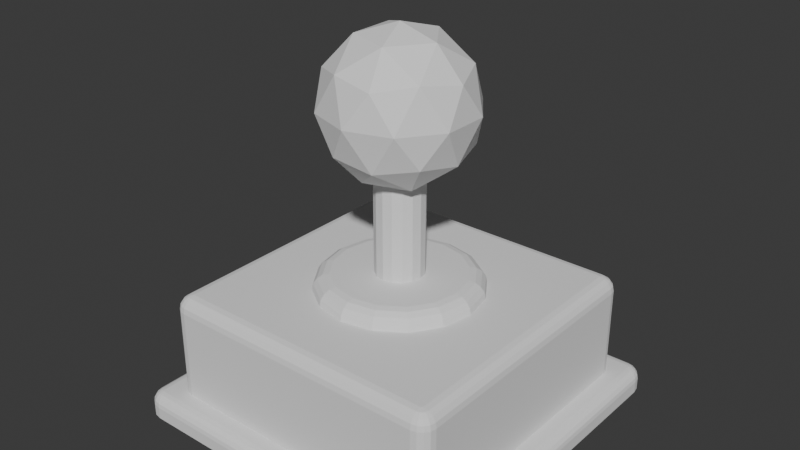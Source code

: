 # Source: Joystick.blend  (saved by Blender 4.2.66; exported with 4.5.12 LTS)
import bpy
from mathutils import Matrix  # noqa: F401  (used for matrix-valued properties, if any)

bpy.ops.wm.read_factory_settings(use_empty=True)
scene = bpy.context.scene
scene.name = 'Scene'

# ---- collections
col_collection = bpy.data.collections.new('Collection'); scene.collection.children.link(col_collection)

# ---- world
world_world = bpy.data.worlds.new('World'); scene.world = world_world
world_world.use_nodes = True; world_world.node_tree.nodes.clear()
_N = world_world.node_tree.nodes; _L = world_world.node_tree.links
n0 = _N.new('ShaderNodeOutputWorld'); n0.name = 'World Output'; n0.location = (300, 300)
n1 = _N.new('ShaderNodeBackground'); n1.name = 'Background'; n1.location = (10, 300)
n1.inputs[0].default_value = (0.05088, 0.05088, 0.05088, 1.0)
_L.new(n1.outputs[0], n0.inputs[0])
n0.is_active_output = True
world_world.color = (0.05088, 0.05088, 0.05088)
world_world.sun_shadow_jitter_overblur = 0.0

# ---- meshes
me_plane = bpy.data.meshes.new('Plane')
me_plane.from_pydata([(-0.8935, -1.0, 0.0), (-1.0, -0.8935, 0.0), (-0.9343, -0.9919, 0.0), (-0.9688, -0.9688, 0.0), (-0.9919, -0.9343, 0.0), (1.0, -0.8935, 0.0), (0.8935, -1.0, 0.0), (0.9919, -0.9343, 0.0), (0.9688, -0.9688, 0.0), (0.9343, -0.9919, 0.0), (-1.0, 0.8935, 0.0), (-0.8935, 1.0, 0.0), (-0.9919, 0.9343, 0.0), (-0.9688, 0.9688, 0.0), (-0.9343, 0.9919, 0.0), (0.8935, 1.0, 0.0), (1.0, 0.8935, 0.0), (0.9343, 0.9919, 0.0), (0.9688, 0.9688, 0.0), (0.9919, 0.9343, 0.0), (-0.9247, 0.9247, 0.1299), (-0.9247, -0.9247, 0.1299), (0.9247, -0.9247, 0.1299), (0.9247, 0.9247, 0.1299), (-0.9214, 0.9326, 0.1299), (-0.8935, 1.0, 0.06965), (-0.9107, 0.9584, 0.1253), (-0.9017, 0.9803, 0.1122), (-0.8956, 0.9949, 0.0927), (-1.0, 0.8935, 0.06965), (-0.9326, 0.9214, 0.1299), (-0.9949, 0.8956, 0.0927), (-0.9803, 0.9017, 0.1122), (-0.9584, 0.9107, 0.1253), (-0.9343, 0.9919, 0.06965), (-0.9257, 0.9314, 0.1299), (-0.9336, 0.9873, 0.0927), (-0.9317, 0.9742, 0.1122), (-0.929, 0.9546, 0.1253), (-0.9688, 0.9688, 0.06965), (-0.929, 0.929, 0.1299), (-0.9658, 0.9658, 0.0927), (-0.9571, 0.9571, 0.1122), (-0.9442, 0.9442, 0.1253), (-0.9919, 0.9343, 0.06965), (-0.9314, 0.9257, 0.1299), (-0.9873, 0.9336, 0.0927), (-0.9742, 0.9317, 0.1122), (-0.9546, 0.929, 0.1253), (-0.9326, -0.9214, 0.1299), (-1.0, -0.8935, 0.06965), (-0.9584, -0.9107, 0.1253), (-0.9803, -0.9017, 0.1122), (-0.9949, -0.8956, 0.0927), (-0.8935, -1.0, 0.06965), (-0.9214, -0.9326, 0.1299), (-0.8956, -0.9949, 0.0927), (-0.9017, -0.9803, 0.1122), (-0.9107, -0.9584, 0.1253), (-0.9919, -0.9343, 0.06965), (-0.9314, -0.9257, 0.1299), (-0.9873, -0.9336, 0.0927), (-0.9742, -0.9317, 0.1122), (-0.9546, -0.929, 0.1253), (-0.9688, -0.9688, 0.06965), (-0.929, -0.929, 0.1299), (-0.9658, -0.9658, 0.0927), (-0.9571, -0.9571, 0.1122), (-0.9442, -0.9442, 0.1253), (-0.9343, -0.9919, 0.06965), (-0.9257, -0.9314, 0.1299), (-0.9336, -0.9873, 0.0927), (-0.9317, -0.9742, 0.1122), (-0.929, -0.9546, 0.1253), (0.9214, -0.9326, 0.1299), (0.8935, -1.0, 0.06965), (0.9107, -0.9584, 0.1253), (0.9017, -0.9803, 0.1122), (0.8956, -0.9949, 0.0927), (1.0, -0.8935, 0.06965), (0.9326, -0.9214, 0.1299), (0.9949, -0.8956, 0.0927), (0.9803, -0.9017, 0.1122), (0.9584, -0.9107, 0.1253), (0.9343, -0.9919, 0.06965), (0.9257, -0.9314, 0.1299), (0.9336, -0.9873, 0.0927), (0.9317, -0.9742, 0.1122), (0.929, -0.9546, 0.1253), (0.9688, -0.9688, 0.06965), (0.929, -0.929, 0.1299), (0.9658, -0.9658, 0.0927), (0.9571, -0.9571, 0.1122), (0.9442, -0.9442, 0.1253), (0.9919, -0.9343, 0.06965), (0.9314, -0.9257, 0.1299), (0.9873, -0.9336, 0.0927), (0.9742, -0.9317, 0.1122), (0.9546, -0.929, 0.1253), (0.9326, 0.9214, 0.1299), (1.0, 0.8935, 0.06965), (0.9584, 0.9107, 0.1253), (0.9803, 0.9017, 0.1122), (0.9949, 0.8956, 0.0927), (0.8935, 1.0, 0.06965), (0.9214, 0.9326, 0.1299), (0.8956, 0.9949, 0.0927), (0.9017, 0.9803, 0.1122), (0.9107, 0.9584, 0.1253), (0.9919, 0.9343, 0.06965), (0.9314, 0.9257, 0.1299), (0.9873, 0.9336, 0.0927), (0.9742, 0.9317, 0.1122), (0.9546, 0.929, 0.1253), (0.9688, 0.9688, 0.06965), (0.929, 0.929, 0.1299), (0.9658, 0.9658, 0.0927), (0.9571, 0.9571, 0.1122), (0.9442, 0.9442, 0.1253), (0.9343, 0.9919, 0.06965), (0.9257, 0.9314, 0.1299), (0.9336, 0.9873, 0.0927), (0.9317, 0.9742, 0.1122), (0.929, 0.9546, 0.1253), (-0.7729, -0.8582, 0.1299), (-0.8582, -0.7729, 0.1299), (-0.9185, -0.9185, 0.1299), (-0.8055, -0.8517, 0.1299), (-0.8332, -0.8332, 0.1299), (-0.8517, -0.8055, 0.1299), (0.8582, -0.7729, 0.1299), (0.7729, -0.8582, 0.1299), (0.9185, -0.9185, 0.1299), (0.8517, -0.8055, 0.1299), (0.8332, -0.8332, 0.1299), (0.8055, -0.8517, 0.1299), (-0.8582, 0.7729, 0.1299), (-0.7729, 0.8582, 0.1299), (-0.9185, 0.9185, 0.1299), (-0.8517, 0.8055, 0.1299), (-0.8332, 0.8332, 0.1299), (-0.8055, 0.8517, 0.1299), (0.7729, 0.8582, 0.1299), (0.8582, 0.7729, 0.1299), (0.9185, 0.9185, 0.1299), (0.8055, 0.8517, 0.1299), (0.8332, 0.8332, 0.1299), (0.8517, 0.8055, 0.1299), (-0.7772, -0.7649, 0.7342), (-0.8582, -0.7729, 0.6533), (-0.8082, -0.768, 0.728), (-0.8345, -0.7706, 0.7105), (-0.852, -0.7723, 0.6842), (-0.7649, -0.7772, 0.7342), (-0.7729, -0.8582, 0.6533), (-0.768, -0.8082, 0.728), (-0.7706, -0.8345, 0.7105), (-0.7723, -0.852, 0.6842), (-0.7754, -0.7739, 0.7342), (-0.8517, -0.8055, 0.6533), (-0.8046, -0.786, 0.728), (-0.8294, -0.7963, 0.7105), (-0.8459, -0.8031, 0.6842), (-0.7748, -0.7748, 0.7342), (-0.8332, -0.8332, 0.6533), (-0.7972, -0.7972, 0.728), (-0.8161, -0.8161, 0.7105), (-0.8288, -0.8288, 0.6842), (-0.7739, -0.7754, 0.7342), (-0.8055, -0.8517, 0.6533), (-0.786, -0.8046, 0.728), (-0.7963, -0.8294, 0.7105), (-0.8031, -0.8459, 0.6842), (0.7649, -0.7772, 0.7342), (0.7729, -0.8582, 0.6533), (0.768, -0.8082, 0.728), (0.7706, -0.8345, 0.7105), (0.7723, -0.852, 0.6842), (0.7772, -0.7649, 0.7342), (0.8582, -0.7729, 0.6533), (0.8082, -0.768, 0.728), (0.8345, -0.7706, 0.7105), (0.852, -0.7723, 0.6842), (0.7739, -0.7754, 0.7342), (0.8055, -0.8517, 0.6533), (0.786, -0.8046, 0.728), (0.7963, -0.8294, 0.7105), (0.8031, -0.8459, 0.6842), (0.7748, -0.7748, 0.7342), (0.8332, -0.8332, 0.6533), (0.7972, -0.7972, 0.728), (0.8161, -0.8161, 0.7105), (0.8288, -0.8288, 0.6842), (0.7754, -0.7739, 0.7342), (0.8517, -0.8055, 0.6533), (0.8046, -0.786, 0.728), (0.8294, -0.7963, 0.7105), (0.8459, -0.8031, 0.6842), (-0.7649, 0.7772, 0.7342), (-0.7729, 0.8582, 0.6533), (-0.768, 0.8082, 0.728), (-0.7706, 0.8345, 0.7105), (-0.7723, 0.852, 0.6842), (-0.7772, 0.7649, 0.7342), (-0.8582, 0.7729, 0.6533), (-0.8082, 0.768, 0.728), (-0.8345, 0.7706, 0.7105), (-0.852, 0.7723, 0.6842), (-0.7739, 0.7754, 0.7342), (-0.8055, 0.8517, 0.6533), (-0.786, 0.8046, 0.728), (-0.7963, 0.8294, 0.7105), (-0.8031, 0.8459, 0.6842), (-0.7748, 0.7748, 0.7342), (-0.8332, 0.8332, 0.6533), (-0.7972, 0.7972, 0.728), (-0.8161, 0.8161, 0.7105), (-0.8288, 0.8288, 0.6842), (-0.7754, 0.7739, 0.7342), (-0.8517, 0.8055, 0.6533), (-0.8046, 0.786, 0.728), (-0.8294, 0.7963, 0.7105), (-0.8459, 0.8031, 0.6842), (0.7772, 0.7649, 0.7342), (0.8582, 0.7729, 0.6533), (0.8082, 0.768, 0.728), (0.8345, 0.7706, 0.7105), (0.852, 0.7723, 0.6842), (0.7649, 0.7772, 0.7342), (0.7729, 0.8582, 0.6533), (0.768, 0.8082, 0.728), (0.7706, 0.8345, 0.7105), (0.7723, 0.852, 0.6842), (0.7754, 0.7739, 0.7342), (0.8517, 0.8055, 0.6533), (0.8046, 0.786, 0.728), (0.8294, 0.7963, 0.7105), (0.8459, 0.8031, 0.6842), (0.7748, 0.7748, 0.7342), (0.8332, 0.8332, 0.6533), (0.7972, 0.7972, 0.728), (0.8161, 0.8161, 0.7105), (0.8288, 0.8288, 0.6842), (0.7739, 0.7754, 0.7342), (0.8055, 0.8517, 0.6533), (0.786, 0.8046, 0.728), (0.7963, 0.8294, 0.7105), (0.8031, 0.8459, 0.6842)], [], [(144, 143, 130, 132, 22, 80, 99, 23), (219, 139, 136, 204), (124, 154, 169, 127), (0, 2, 3, 4, 1, 10, 12, 13, 14, 11, 15, 17, 18, 19, 16, 5, 7, 8, 9, 6), (34, 14, 13, 39), (184, 135, 134, 189), (44, 12, 10, 29), (84, 9, 8, 89), (3, 64, 59, 4), (132, 131, 124, 126, 21, 55, 74, 22), (138, 137, 142, 144, 23, 105, 24, 20), (148, 158, 163, 168, 153, 173, 183, 188, 193, 178, 223, 233, 238, 243, 228, 198, 208, 213, 218, 203), (25, 11, 14, 34), (39, 13, 12, 44), (49, 60, 21), (10, 1, 50, 29), (4, 59, 50, 1), (2, 69, 64, 3), (74, 85, 22), (0, 6, 75, 54), (75, 6, 9, 84), (89, 8, 7, 94), (99, 110, 23), (5, 16, 100, 79), (19, 109, 100, 16), (17, 119, 114, 18), (18, 114, 109, 19), (120, 105, 23), (115, 120, 23), (110, 115, 23), (15, 104, 119, 17), (94, 7, 5, 79), (85, 90, 22), (90, 95, 22), (95, 80, 22), (70, 55, 21), (65, 70, 21), (60, 65, 21), (0, 54, 69, 2), (15, 11, 25, 104), (35, 40, 20), (40, 45, 20), (45, 30, 20), (128, 164, 159, 129), (25, 34, 36, 28), (28, 36, 37, 27), (27, 37, 38, 26), (26, 38, 35, 24), (34, 39, 41, 36), (36, 41, 42, 37), (37, 42, 43, 38), (38, 43, 40, 35), (39, 44, 46, 41), (41, 46, 47, 42), (42, 47, 48, 43), (43, 48, 45, 40), (44, 29, 31, 46), (46, 31, 32, 47), (47, 32, 33, 48), (48, 33, 30, 45), (50, 59, 61, 53), (53, 61, 62, 52), (52, 62, 63, 51), (51, 63, 60, 49), (59, 64, 66, 61), (61, 66, 67, 62), (62, 67, 68, 63), (63, 68, 65, 60), (64, 69, 71, 66), (66, 71, 72, 67), (67, 72, 73, 68), (68, 73, 70, 65), (69, 54, 56, 71), (71, 56, 57, 72), (72, 57, 58, 73), (73, 58, 55, 70), (75, 84, 86, 78), (78, 86, 87, 77), (77, 87, 88, 76), (76, 88, 85, 74), (84, 89, 91, 86), (86, 91, 92, 87), (87, 92, 93, 88), (88, 93, 90, 85), (89, 94, 96, 91), (91, 96, 97, 92), (92, 97, 98, 93), (93, 98, 95, 90), (94, 79, 81, 96), (96, 81, 82, 97), (97, 82, 83, 98), (98, 83, 80, 95), (100, 109, 111, 103), (103, 111, 112, 102), (102, 112, 113, 101), (101, 113, 110, 99), (109, 114, 116, 111), (111, 116, 117, 112), (112, 117, 118, 113), (113, 118, 115, 110), (114, 119, 121, 116), (116, 121, 122, 117), (117, 122, 123, 118), (118, 123, 120, 115), (119, 104, 106, 121), (121, 106, 107, 122), (122, 107, 108, 123), (123, 108, 105, 120), (49, 30, 33, 51), (51, 33, 32, 52), (52, 32, 31, 53), (53, 31, 29, 50), (74, 55, 58, 76), (76, 58, 57, 77), (77, 57, 56, 78), (78, 56, 54, 75), (99, 80, 83, 101), (101, 83, 82, 102), (102, 82, 81, 103), (103, 81, 79, 100), (24, 105, 108, 26), (26, 108, 107, 27), (27, 107, 106, 28), (28, 106, 104, 25), (24, 35, 20), (124, 127, 126), (127, 128, 126), (128, 129, 126), (129, 125, 126), (130, 133, 132), (133, 134, 132), (134, 135, 132), (135, 131, 132), (136, 139, 138), (139, 140, 138), (140, 141, 138), (141, 137, 138), (142, 145, 144), (145, 146, 144), (146, 147, 144), (147, 143, 144), (146, 239, 234, 147), (145, 244, 239, 146), (142, 229, 244, 145), (194, 133, 130, 179), (189, 134, 133, 194), (199, 137, 141, 209), (130, 143, 224, 179), (124, 131, 174, 154), (174, 131, 135, 184), (127, 169, 164, 128), (136, 125, 149, 204), (142, 137, 199, 229), (214, 140, 139, 219), (147, 234, 224, 143), (209, 141, 140, 214), (126, 125, 136, 138, 20, 30, 49, 21), (228, 243, 245, 230), (230, 245, 246, 231), (231, 246, 247, 232), (232, 247, 244, 229), (243, 238, 240, 245), (245, 240, 241, 246), (246, 241, 242, 247), (247, 242, 239, 244), (238, 233, 235, 240), (240, 235, 236, 241), (241, 236, 237, 242), (242, 237, 234, 239), (233, 223, 225, 235), (235, 225, 226, 236), (236, 226, 227, 237), (237, 227, 224, 234), (183, 173, 175, 185), (185, 175, 176, 186), (186, 176, 177, 187), (187, 177, 174, 184), (188, 183, 185, 190), (190, 185, 186, 191), (191, 186, 187, 192), (192, 187, 184, 189), (193, 188, 190, 195), (195, 190, 191, 196), (196, 191, 192, 197), (197, 192, 189, 194), (178, 193, 195, 180), (180, 195, 196, 181), (181, 196, 197, 182), (182, 197, 194, 179), (153, 168, 170, 155), (155, 170, 171, 156), (156, 171, 172, 157), (157, 172, 169, 154), (168, 163, 165, 170), (170, 165, 166, 171), (171, 166, 167, 172), (172, 167, 164, 169), (163, 158, 160, 165), (165, 160, 161, 166), (166, 161, 162, 167), (167, 162, 159, 164), (158, 148, 150, 160), (160, 150, 151, 161), (161, 151, 152, 162), (162, 152, 149, 159), (208, 198, 200, 210), (210, 200, 201, 211), (211, 201, 202, 212), (212, 202, 199, 209), (213, 208, 210, 215), (215, 210, 211, 216), (216, 211, 212, 217), (217, 212, 209, 214), (218, 213, 215, 220), (220, 215, 216, 221), (221, 216, 217, 222), (222, 217, 214, 219), (203, 218, 220, 205), (205, 220, 221, 206), (206, 221, 222, 207), (207, 222, 219, 204), (173, 153, 155, 175), (175, 155, 156, 176), (176, 156, 157, 177), (177, 157, 154, 174), (148, 203, 205, 150), (150, 205, 206, 151), (151, 206, 207, 152), (152, 207, 204, 149), (223, 178, 180, 225), (225, 180, 181, 226), (226, 181, 182, 227), (227, 182, 179, 224), (198, 228, 230, 200), (200, 230, 231, 201), (201, 231, 232, 202), (202, 232, 229, 199), (129, 159, 149, 125)])
_uv = me_plane.uv_layers.new(name='UVMap')
_uv.uv.foreach_set('vector', [0.9592, 0.9592, 0.9291, 0.8865, 0.9291, 0.1135, 0.9592, 0.04076, 0.9624, 0.03765, 0.9663, 0.03928, 0.9663, 0.9607, 0.9624, 0.9624, 0.07185, 0.9028, 0.07091, 0.9028, 0.07091, 0.8865, 0.07091, 0.8865, 0.1135, 0.07091, 0.1135, 0.07091, 0.09723, 0.07185, 0.09723, 0.07091, 0.05324, 0.0, 0.03287, 0.001351, 0.005198, 0.005198, 0.001351, 0.03287, 0.0, 0.05324, 0.0, 0.9468, 0.001351, 0.9671, 0.005198, 0.9948, 0.03287, 0.9986, 0.05324, 1.0, 0.9468, 1.0, 0.9671, 0.9986, 0.9948, 0.9948, 0.9986, 0.9671, 1.0, 0.9468, 1.0, 0.05324, 0.9986, 0.03287, 0.9948, 0.005198, 0.9671, 0.001351, 0.9468, 0.0, 0.03287, 0.9994, 0.03287, 0.9986, 0.005198, 0.9948, 0.002411, 0.9976, 0.9028, 0.07185, 0.9028, 0.07091, 0.9291, 0.07091, 0.9255, 0.07451, 0.0006265, 0.9671, 0.001351, 0.9671, 0.0, 0.9468, 0.0, 0.9468, 0.9671, 0.0006265, 0.9671, 0.001351, 0.9948, 0.005198, 0.9976, 0.002411, 0.005198, 0.005198, 0.002411, 0.002411, 0.0006265, 0.03287, 0.001351, 0.03287, 0.9592, 0.04076, 0.8865, 0.07091, 0.1135, 0.07091, 0.04076, 0.04076, 0.03765, 0.03765, 0.03928, 0.0337, 0.9607, 0.0337, 0.9624, 0.03765, 0.04076, 0.9592, 0.1135, 0.9291, 0.8865, 0.9291, 0.9592, 0.9592, 0.9624, 0.9624, 0.9607, 0.9663, 0.03928, 0.9663, 0.03765, 0.9624, 0.1103, 0.1165, 0.1111, 0.1119, 0.1114, 0.1114, 0.1119, 0.1111, 0.1165, 0.1103, 0.8835, 0.1103, 0.8881, 0.1111, 0.8886, 0.1114, 0.8889, 0.1119, 0.8897, 0.1165, 0.8897, 0.8835, 0.8889, 0.8881, 0.8886, 0.8886, 0.8881, 0.8889, 0.8835, 0.8897, 0.1165, 0.8897, 0.1119, 0.8889, 0.1114, 0.8886, 0.1111, 0.8881, 0.1103, 0.8835, 0.05324, 1.0, 0.05324, 1.0, 0.03287, 0.9986, 0.03287, 0.9994, 0.002411, 0.9976, 0.005198, 0.9948, 0.001351, 0.9671, 0.0006265, 0.9671, 0.0337, 0.03928, 0.03388, 0.03717, 0.03765, 0.03765, 0.0, 0.9468, 0.0, 0.05324, 0.0, 0.05324, 0.0, 0.9468, 0.001351, 0.03287, 0.0006265, 0.03287, 0.0, 0.05324, 0.0, 0.05324, 0.03287, 0.001351, 0.03287, 0.0006265, 0.002411, 0.002411, 0.005198, 0.005198, 0.9607, 0.0337, 0.9628, 0.03388, 0.9624, 0.03765, 0.05324, 0.0, 0.9468, 0.0, 0.9468, 0.0, 0.05324, 0.0, 0.9468, 0.0, 0.9468, 0.0, 0.9671, 0.001351, 0.9671, 0.0006265, 0.9976, 0.002411, 0.9948, 0.005198, 0.9986, 0.03287, 0.9994, 0.03287, 0.9663, 0.9607, 0.9661, 0.9628, 0.9624, 0.9624, 1.0, 0.05324, 1.0, 0.9468, 1.0, 0.9468, 1.0, 0.05324, 0.9986, 0.9671, 0.9994, 0.9671, 1.0, 0.9468, 1.0, 0.9468, 0.9671, 0.9986, 0.9671, 0.9994, 0.9976, 0.9976, 0.9948, 0.9948, 0.9948, 0.9948, 0.9976, 0.9976, 0.9994, 0.9671, 0.9986, 0.9671, 0.9661, 0.9657, 0.9663, 0.9663, 0.9624, 0.9624, 0.966, 0.9645, 0.9661, 0.9657, 0.9624, 0.9624, 0.9661, 0.9628, 0.966, 0.9645, 0.9624, 0.9624, 0.9468, 1.0, 0.9468, 1.0, 0.9671, 0.9994, 0.9671, 0.9986, 0.9994, 0.03287, 0.9986, 0.03287, 1.0, 0.05324, 1.0, 0.05324, 0.9628, 0.03388, 0.9645, 0.03401, 0.9624, 0.03765, 0.9645, 0.03401, 0.9657, 0.03388, 0.9624, 0.03765, 0.9657, 0.03388, 0.9663, 0.0337, 0.9624, 0.03765, 0.03388, 0.03429, 0.0337, 0.0337, 0.03765, 0.03765, 0.03401, 0.03552, 0.03388, 0.03429, 0.03765, 0.03765, 0.03388, 0.03717, 0.03401, 0.03552, 0.03765, 0.03765, 0.05324, 0.0, 0.05324, 0.0, 0.03287, 0.0006265, 0.03287, 0.001351, 0.9468, 1.0, 0.05324, 1.0, 0.05324, 1.0, 0.9468, 1.0, 0.03717, 0.9661, 0.03552, 0.966, 0.03765, 0.9624, 0.03552, 0.966, 0.03429, 0.9661, 0.03765, 0.9624, 0.03429, 0.9661, 0.0337, 0.9663, 0.03765, 0.9624, 0.07091, 0.07091, 0.07451, 0.07451, 0.07185, 0.09723, 0.07091, 0.09723, 0.05324, 1.0, 0.03287, 0.9994, 0.03274, 0.9996, 0.05195, 1.0, 0.05195, 1.0, 0.03274, 0.9996, 0.03287, 1.0, 0.05033, 1.0, 0.05033, 1.0, 0.03287, 1.0, 0.03552, 0.9791, 0.04463, 0.9792, 0.04463, 0.9792, 0.03552, 0.9791, 0.03717, 0.9661, 0.03928, 0.9663, 0.03287, 0.9994, 0.002411, 0.9976, 0.002116, 0.9985, 0.03136, 0.9996, 0.03136, 0.9996, 0.002116, 0.9985, 0.002547, 1.0, 0.02674, 1.0, 0.02965, 1.0, 0.01693, 1.0, 0.02789, 0.979, 0.03552, 0.9791, 0.03552, 0.9791, 0.02789, 0.979, 0.03552, 0.966, 0.03717, 0.9661, 0.002411, 0.9976, 0.0006265, 0.9671, 0.0004461, 0.9686, 0.001463, 0.9979, 0.001463, 0.9979, 0.0004461, 0.9686, 0.0, 0.9733, 0.0, 0.9975, 0.0147, 1.0, 0.006204, 1.0, 0.02272, 0.9791, 0.02789, 0.979, 0.02789, 0.979, 0.02272, 0.9791, 0.03429, 0.9661, 0.03552, 0.966, 0.0006265, 0.9671, 0.0, 0.9468, 3.172e-05, 0.9483, 0.0003894, 0.9673, 0.0003894, 0.9673, 3.172e-05, 0.9483, 0.0, 0.9526, 0.0, 0.9671, 0.004053, 1.0, 0.001158, 1.0, 0.0208, 0.9792, 0.02272, 0.9791, 0.02272, 0.9791, 0.0208, 0.9792, 0.0337, 0.9663, 0.03429, 0.9661, 0.0, 0.05324, 0.0006265, 0.03287, 0.0003894, 0.03274, 1.586e-05, 0.05195, 1.586e-05, 0.05195, 0.0003894, 0.03274, 0.0, 0.03287, 0.0, 0.05033, 0.0, 0.05033, 0.0, 0.03287, 0.02092, 0.03552, 0.0208, 0.04463, 0.0208, 0.04463, 0.02092, 0.03552, 0.03388, 0.03717, 0.0337, 0.03928, 0.0006265, 0.03287, 0.002411, 0.002411, 0.001463, 0.002116, 0.0004461, 0.03136, 0.0004461, 0.03136, 0.001463, 0.002116, 0.0, 0.002547, 0.0, 0.02674, 0.0, 0.02965, 0.0, 0.01693, 0.02099, 0.02789, 0.02092, 0.03552, 0.02092, 0.03552, 0.02099, 0.02789, 0.03401, 0.03552, 0.03388, 0.03717, 0.002411, 0.002411, 0.03287, 0.0006265, 0.03136, 0.0004461, 0.002116, 0.001463, 0.002116, 0.001463, 0.03136, 0.0004461, 0.02674, 0.0, 0.002547, 0.0, 0.0, 0.0147, 0.0, 0.006204, 0.02092, 0.02272, 0.02099, 0.02789, 0.02099, 0.02789, 0.02092, 0.02272, 0.03388, 0.03429, 0.03401, 0.03552, 0.03287, 0.0006265, 0.05324, 0.0, 0.05173, 3.172e-05, 0.03274, 0.0003894, 0.03274, 0.0003894, 0.05173, 3.172e-05, 0.04742, 0.0, 0.03287, 0.0, 0.0, 0.004053, 0.0, 0.001158, 0.0208, 0.0208, 0.02092, 0.02272, 0.02092, 0.02272, 0.0208, 0.0208, 0.0337, 0.0337, 0.03388, 0.03429, 0.9468, 0.0, 0.9671, 0.0006265, 0.9673, 0.0003894, 0.948, 1.586e-05, 0.948, 1.586e-05, 0.9673, 0.0003894, 0.9671, 0.0, 0.9497, 0.0, 0.9497, 0.0, 0.9671, 0.0, 0.9645, 0.02092, 0.9554, 0.0208, 0.9554, 0.0208, 0.9645, 0.02092, 0.9628, 0.03388, 0.9607, 0.0337, 0.9671, 0.0006265, 0.9976, 0.002411, 0.9979, 0.001463, 0.9686, 0.0004461, 0.9686, 0.0004461, 0.9979, 0.001463, 0.9975, 0.0, 0.9733, 0.0, 0.9704, 0.0, 0.9831, 0.0, 0.9721, 0.02099, 0.9645, 0.02092, 0.9645, 0.02092, 0.9721, 0.02099, 0.9645, 0.03401, 0.9628, 0.03388, 0.9976, 0.002411, 0.9994, 0.03287, 0.9996, 0.03136, 0.9985, 0.002116, 0.9985, 0.002116, 0.9996, 0.03136, 1.0, 0.02674, 1.0, 0.002547, 0.9853, 0.0, 0.9938, 0.0, 0.9773, 0.02092, 0.9721, 0.02099, 0.9721, 0.02099, 0.9773, 0.02092, 0.9657, 0.03388, 0.9645, 0.03401, 0.9994, 0.03287, 1.0, 0.05324, 1.0, 0.05173, 0.9996, 0.03274, 0.9996, 0.03274, 1.0, 0.05173, 1.0, 0.04742, 1.0, 0.03287, 0.9959, 0.0, 0.9988, 0.0, 0.9792, 0.0208, 0.9773, 0.02092, 0.9773, 0.02092, 0.9792, 0.0208, 0.9663, 0.0337, 0.9657, 0.03388, 1.0, 0.9468, 0.9994, 0.9671, 0.9996, 0.9673, 1.0, 0.948, 1.0, 0.948, 0.9996, 0.9673, 1.0, 0.9671, 1.0, 0.9497, 1.0, 0.9497, 1.0, 0.9671, 0.9791, 0.9645, 0.9792, 0.9554, 0.9792, 0.9554, 0.9791, 0.9645, 0.9661, 0.9628, 0.9663, 0.9607, 0.9994, 0.9671, 0.9976, 0.9976, 0.9985, 0.9979, 0.9996, 0.9686, 0.9996, 0.9686, 0.9985, 0.9979, 1.0, 0.9975, 1.0, 0.9733, 1.0, 0.9704, 1.0, 0.9831, 0.979, 0.9721, 0.9791, 0.9645, 0.9791, 0.9645, 0.979, 0.9721, 0.966, 0.9645, 0.9661, 0.9628, 0.9976, 0.9976, 0.9671, 0.9994, 0.9686, 0.9996, 0.9979, 0.9985, 0.9979, 0.9985, 0.9686, 0.9996, 0.9733, 1.0, 0.9975, 1.0, 1.0, 0.9853, 1.0, 0.9938, 0.9791, 0.9773, 0.979, 0.9721, 0.979, 0.9721, 0.9791, 0.9773, 0.9661, 0.9657, 0.966, 0.9645, 0.9671, 0.9994, 0.9468, 1.0, 0.9483, 1.0, 0.9673, 0.9996, 0.9673, 0.9996, 0.9483, 1.0, 0.9526, 1.0, 0.9671, 1.0, 1.0, 0.9959, 1.0, 0.9988, 0.9792, 0.9792, 0.9791, 0.9773, 0.9791, 0.9773, 0.9792, 0.9792, 0.9663, 0.9663, 0.9661, 0.9657, 0.0337, 0.03928, 0.0337, 0.9607, 0.0208, 0.9554, 0.0208, 0.04463, 0.0208, 0.04463, 0.0208, 0.9554, 0.0, 0.9468, 0.0, 0.05033, 0.0, 0.05033, 0.0, 0.9468, 0.0, 0.9478, 1.586e-05, 0.05195, 1.586e-05, 0.05195, 0.0, 0.9478, 0.0, 0.9468, 0.0, 0.05324, 0.9607, 0.0337, 0.03928, 0.0337, 0.04463, 0.0208, 0.9554, 0.0208, 0.9554, 0.0208, 0.04463, 0.0208, 0.05324, 0.0, 0.9497, 0.0, 0.9497, 0.0, 0.05324, 0.0, 0.05218, 0.0, 0.948, 1.586e-05, 0.948, 1.586e-05, 0.05218, 0.0, 0.05324, 0.0, 0.9468, 0.0, 0.9663, 0.9607, 0.9663, 0.03928, 0.9792, 0.04463, 0.9792, 0.9554, 0.9792, 0.9554, 0.9792, 0.04463, 1.0, 0.05324, 1.0, 0.9497, 1.0, 0.9497, 1.0, 0.05324, 1.0, 0.05218, 1.0, 0.948, 1.0, 0.948, 1.0, 0.05218, 1.0, 0.05324, 1.0, 0.9468, 0.03928, 0.9663, 0.9607, 0.9663, 0.9554, 0.9792, 0.04463, 0.9792, 0.04463, 0.9792, 0.9554, 0.9792, 0.9468, 1.0, 0.05033, 1.0, 0.05033, 1.0, 0.9468, 1.0, 0.9478, 1.0, 0.05195, 1.0, 0.05195, 1.0, 0.9478, 1.0, 0.9468, 1.0, 0.05324, 1.0, 0.03928, 0.9663, 0.03717, 0.9661, 0.03765, 0.9624, 0.1135, 0.07091, 0.09723, 0.07091, 0.04076, 0.04076, 0.09723, 0.07091, 0.0834, 0.07091, 0.04076, 0.04076, 0.0834, 0.07091, 0.07416, 0.07091, 0.04076, 0.04076, 0.07416, 0.07091, 0.07091, 0.07091, 0.04076, 0.04076, 0.9291, 0.1135, 0.9291, 0.09723, 0.9592, 0.04076, 0.9291, 0.09723, 0.9291, 0.0834, 0.9592, 0.04076, 0.9291, 0.0834, 0.9291, 0.07416, 0.9592, 0.04076, 0.9291, 0.07416, 0.9291, 0.07091, 0.9592, 0.04076, 0.07091, 0.8865, 0.07091, 0.9028, 0.04076, 0.9592, 0.07091, 0.9028, 0.07091, 0.9166, 0.04076, 0.9592, 0.07091, 0.9166, 0.07091, 0.9258, 0.04076, 0.9592, 0.07091, 0.9258, 0.07091, 0.9291, 0.04076, 0.9592, 0.8865, 0.9291, 0.9028, 0.9291, 0.9592, 0.9592, 0.9028, 0.9291, 0.9166, 0.9291, 0.9592, 0.9592, 0.9166, 0.9291, 0.9258, 0.9291, 0.9592, 0.9592, 0.9258, 0.9291, 0.9291, 0.9291, 0.9592, 0.9592, 0.9291, 0.9291, 0.9255, 0.9255, 0.9282, 0.9028, 0.9291, 0.9028, 0.9028, 0.9291, 0.9028, 0.9282, 0.9255, 0.9255, 0.9291, 0.9291, 0.8865, 0.9291, 0.8865, 0.9291, 0.9028, 0.9282, 0.9028, 0.9291, 0.9282, 0.09723, 0.9291, 0.09723, 0.9291, 0.1135, 0.9291, 0.1135, 0.9255, 0.07451, 0.9291, 0.07091, 0.9291, 0.09723, 0.9282, 0.09723, 0.1135, 0.9291, 0.1135, 0.9291, 0.09723, 0.9291, 0.09723, 0.9282, 0.9291, 0.1135, 0.9291, 0.8865, 0.9291, 0.8865, 0.9291, 0.1135, 0.1135, 0.07091, 0.8865, 0.07091, 0.8865, 0.07091, 0.1135, 0.07091, 0.8865, 0.07091, 0.8865, 0.07091, 0.9028, 0.07091, 0.9028, 0.07185, 0.09723, 0.07091, 0.09723, 0.07185, 0.07451, 0.07451, 0.07091, 0.07091, 0.07091, 0.8865, 0.07091, 0.1135, 0.07091, 0.1135, 0.07091, 0.8865, 0.8865, 0.9291, 0.1135, 0.9291, 0.1135, 0.9291, 0.8865, 0.9291, 0.07451, 0.9255, 0.07091, 0.9291, 0.07091, 0.9028, 0.07185, 0.9028, 0.9291, 0.9028, 0.9282, 0.9028, 0.9291, 0.8865, 0.9291, 0.8865, 0.09723, 0.9282, 0.09723, 0.9291, 0.07091, 0.9291, 0.07451, 0.9255, 0.04076, 0.04076, 0.07091, 0.1135, 0.07091, 0.8865, 0.04076, 0.9592, 0.03765, 0.9624, 0.0337, 0.9607, 0.0337, 0.03928, 0.03765, 0.03765, 0.8835, 0.8897, 0.8881, 0.8889, 0.8947, 0.9042, 0.8851, 0.9054, 0.8851, 0.9054, 0.8947, 0.9042, 0.9032, 0.9279, 0.8864, 0.9291, 0.8864, 0.9291, 0.9032, 0.9279, 0.9029, 0.9281, 0.8864, 0.9291, 0.8864, 0.9291, 0.9029, 0.9281, 0.9028, 0.9282, 0.8865, 0.9291, 0.8881, 0.8889, 0.8886, 0.8886, 0.9006, 0.9006, 0.8947, 0.9042, 0.8947, 0.9042, 0.9006, 0.9006, 0.9236, 0.9236, 0.9032, 0.9279, 0.9032, 0.9279, 0.9236, 0.9236, 0.9249, 0.9249, 0.9029, 0.9281, 0.9029, 0.9281, 0.9249, 0.9249, 0.9255, 0.9255, 0.9028, 0.9282, 0.8886, 0.8886, 0.8889, 0.8881, 0.9042, 0.8947, 0.9006, 0.9006, 0.9006, 0.9006, 0.9042, 0.8947, 0.9279, 0.9032, 0.9236, 0.9236, 0.9236, 0.9236, 0.9279, 0.9032, 0.9281, 0.9029, 0.9249, 0.9249, 0.9249, 0.9249, 0.9281, 0.9029, 0.9282, 0.9028, 0.9255, 0.9255, 0.8889, 0.8881, 0.8897, 0.8835, 0.9054, 0.8851, 0.9042, 0.8947, 0.9042, 0.8947, 0.9054, 0.8851, 0.9291, 0.8864, 0.9279, 0.9032, 0.9279, 0.9032, 0.9291, 0.8864, 0.9291, 0.8864, 0.9281, 0.9029, 0.9281, 0.9029, 0.9291, 0.8864, 0.9291, 0.8865, 0.9282, 0.9028, 0.8881, 0.1111, 0.8835, 0.1103, 0.8851, 0.09462, 0.8947, 0.09582, 0.8947, 0.09582, 0.8851, 0.09462, 0.8864, 0.07095, 0.9032, 0.07213, 0.9032, 0.07213, 0.8864, 0.07095, 0.8864, 0.07092, 0.9029, 0.07194, 0.9029, 0.07194, 0.8864, 0.07092, 0.8865, 0.07091, 0.9028, 0.07185, 0.8886, 0.1114, 0.8881, 0.1111, 0.8947, 0.09582, 0.9006, 0.09939, 0.9006, 0.09939, 0.8947, 0.09582, 0.9032, 0.07213, 0.9236, 0.07642, 0.9236, 0.07642, 0.9032, 0.07213, 0.9029, 0.07194, 0.9249, 0.07509, 0.9249, 0.07509, 0.9029, 0.07194, 0.9028, 0.07185, 0.9255, 0.07451, 0.8889, 0.1119, 0.8886, 0.1114, 0.9006, 0.09939, 0.9042, 0.1053, 0.9042, 0.1053, 0.9006, 0.09939, 0.9236, 0.07642, 0.9279, 0.09682, 0.9279, 0.09682, 0.9236, 0.07642, 0.9249, 0.07509, 0.9281, 0.09712, 0.9281, 0.09712, 0.9249, 0.07509, 0.9255, 0.07451, 0.9282, 0.09723, 0.8897, 0.1165, 0.8889, 0.1119, 0.9042, 0.1053, 0.9054, 0.1149, 0.9054, 0.1149, 0.9042, 0.1053, 0.9279, 0.09682, 0.9291, 0.1136, 0.9291, 0.1136, 0.9279, 0.09682, 0.9281, 0.09712, 0.9291, 0.1136, 0.9291, 0.1136, 0.9281, 0.09712, 0.9282, 0.09723, 0.9291, 0.1135, 0.1165, 0.1103, 0.1119, 0.1111, 0.1053, 0.09582, 0.1149, 0.09462, 0.1149, 0.09462, 0.1053, 0.09582, 0.09682, 0.07213, 0.1136, 0.07095, 0.1136, 0.07095, 0.09682, 0.07213, 0.09712, 0.07194, 0.1136, 0.07092, 0.1136, 0.07092, 0.09712, 0.07194, 0.09723, 0.07185, 0.1135, 0.07091, 0.1119, 0.1111, 0.1114, 0.1114, 0.09939, 0.09939, 0.1053, 0.09582, 0.1053, 0.09582, 0.09939, 0.09939, 0.07642, 0.07642, 0.09682, 0.07213, 0.09682, 0.07213, 0.07642, 0.07642, 0.07509, 0.07509, 0.09712, 0.07194, 0.09712, 0.07194, 0.07509, 0.07509, 0.07451, 0.07451, 0.09723, 0.07185, 0.1114, 0.1114, 0.1111, 0.1119, 0.09582, 0.1053, 0.09939, 0.09939, 0.09939, 0.09939, 0.09582, 0.1053, 0.07213, 0.09682, 0.07642, 0.07642, 0.07642, 0.07642, 0.07213, 0.09682, 0.07194, 0.09712, 0.07509, 0.07509, 0.07509, 0.07509, 0.07194, 0.09712, 0.07185, 0.09723, 0.07451, 0.07451, 0.1111, 0.1119, 0.1103, 0.1165, 0.09462, 0.1149, 0.09582, 0.1053, 0.09582, 0.1053, 0.09462, 0.1149, 0.07095, 0.1136, 0.07213, 0.09682, 0.07213, 0.09682, 0.07095, 0.1136, 0.07092, 0.1136, 0.07194, 0.09712, 0.07194, 0.09712, 0.07092, 0.1136, 0.07091, 0.1135, 0.07185, 0.09723, 0.1119, 0.8889, 0.1165, 0.8897, 0.1149, 0.9054, 0.1053, 0.9042, 0.1053, 0.9042, 0.1149, 0.9054, 0.1136, 0.9291, 0.09682, 0.9279, 0.09682, 0.9279, 0.1136, 0.9291, 0.1136, 0.9291, 0.09712, 0.9281, 0.09712, 0.9281, 0.1136, 0.9291, 0.1135, 0.9291, 0.09723, 0.9282, 0.1114, 0.8886, 0.1119, 0.8889, 0.1053, 0.9042, 0.09939, 0.9006, 0.09939, 0.9006, 0.1053, 0.9042, 0.09682, 0.9279, 0.07642, 0.9236, 0.07642, 0.9236, 0.09682, 0.9279, 0.09712, 0.9281, 0.07509, 0.9249, 0.07509, 0.9249, 0.09712, 0.9281, 0.09723, 0.9282, 0.07451, 0.9255, 0.1111, 0.8881, 0.1114, 0.8886, 0.09939, 0.9006, 0.09582, 0.8947, 0.09582, 0.8947, 0.09939, 0.9006, 0.07642, 0.9236, 0.07213, 0.9032, 0.07213, 0.9032, 0.07642, 0.9236, 0.07509, 0.9249, 0.07194, 0.9029, 0.07194, 0.9029, 0.07509, 0.9249, 0.07451, 0.9255, 0.07185, 0.9028, 0.1103, 0.8835, 0.1111, 0.8881, 0.09582, 0.8947, 0.09462, 0.8851, 0.09462, 0.8851, 0.09582, 0.8947, 0.07213, 0.9032, 0.07095, 0.8864, 0.07095, 0.8864, 0.07213, 0.9032, 0.07194, 0.9029, 0.07092, 0.8864, 0.07092, 0.8864, 0.07194, 0.9029, 0.07185, 0.9028, 0.07091, 0.8865, 0.8835, 0.1103, 0.1165, 0.1103, 0.1149, 0.09462, 0.8851, 0.09462, 0.8851, 0.09462, 0.1149, 0.09462, 0.1136, 0.07095, 0.8864, 0.07095, 0.8864, 0.07095, 0.1136, 0.07095, 0.1136, 0.07092, 0.8864, 0.07092, 0.8864, 0.07092, 0.1136, 0.07092, 0.1135, 0.07091, 0.8865, 0.07091, 0.1103, 0.1165, 0.1103, 0.8835, 0.09462, 0.8851, 0.09462, 0.1149, 0.09462, 0.1149, 0.09462, 0.8851, 0.07095, 0.8864, 0.07095, 0.1136, 0.07095, 0.1136, 0.07095, 0.8864, 0.07092, 0.8864, 0.07092, 0.1136, 0.07092, 0.1136, 0.07092, 0.8864, 0.07091, 0.8865, 0.07091, 0.1135, 0.8897, 0.8835, 0.8897, 0.1165, 0.9054, 0.1149, 0.9054, 0.8851, 0.9054, 0.8851, 0.9054, 0.1149, 0.9291, 0.1136, 0.9291, 0.8864, 0.9291, 0.8864, 0.9291, 0.1136, 0.9291, 0.1136, 0.9291, 0.8864, 0.9291, 0.8864, 0.9291, 0.1136, 0.9291, 0.1135, 0.9291, 0.8865, 0.1165, 0.8897, 0.8835, 0.8897, 0.8851, 0.9054, 0.1149, 0.9054, 0.1149, 0.9054, 0.8851, 0.9054, 0.8864, 0.9291, 0.1136, 0.9291, 0.1136, 0.9291, 0.8864, 0.9291, 0.8864, 0.9291, 0.1136, 0.9291, 0.1136, 0.9291, 0.8864, 0.9291, 0.8865, 0.9291, 0.1135, 0.9291, 0.07091, 0.09723, 0.07185, 0.09723, 0.07091, 0.1135, 0.07091, 0.1135])
me_plane.update()
me_plane_001 = bpy.data.meshes.new('Plane.001')
me_plane_001.from_pydata([(0.0, 2.239, 0.1734), (-0.8566, 2.068, 0.1734), (-1.583, 1.583, 0.1734), (-2.068, 0.8566, 0.1734), (-2.239, 0.0, 0.1734), (-2.068, -0.8566, 0.1734), (-1.583, -1.583, 0.1734), (-0.8566, -2.068, 0.1734), (0.0, -2.239, 0.1734), (0.8566, -2.068, 0.1734), (1.583, -1.583, 0.1734), (2.068, -0.8566, 0.1734), (2.239, 0.0, 0.1734), (2.068, 0.8566, 0.1734), (1.583, 1.583, 0.1734), (0.8566, 2.068, 0.1734), (0.0, 0.659, 0.7704), (-0.2522, 0.6088, 0.7704), (-0.466, 0.466, 0.7704), (-0.6088, 0.2522, 0.7704), (-0.659, 0.0, 0.7704), (-0.6088, -0.2522, 0.7704), (-0.466, -0.466, 0.7704), (-0.2522, -0.6088, 0.7704), (0.0, -0.659, 0.7704), (0.2522, -0.6088, 0.7704), (0.466, -0.466, 0.7704), (0.6088, -0.2522, 0.7704), (0.659, 0.0, 0.7704), (0.6088, 0.2522, 0.7704), (0.466, 0.466, 0.7704), (0.2522, 0.6088, 0.7704), (-0.6819, 1.646, 0.7704), (-0.8566, 2.068, 0.3225), (-0.7487, 1.808, 0.7363), (-0.8054, 1.945, 0.6392), (-0.8433, 2.036, 0.4939), (0.0, 2.239, 0.3225), (0.0, 1.782, 0.7704), (0.0, 2.204, 0.4939), (-9.313e-10, 2.105, 0.6392), (0.0, 1.957, 0.7363), (-1.26, 1.26, 0.7704), (-1.583, 1.583, 0.3225), (-1.384, 1.384, 0.7363), (-1.488, 1.488, 0.6392), (-1.558, 1.558, 0.4939), (-1.646, 0.6819, 0.7704), (-2.068, 0.8566, 0.3225), (-1.808, 0.7487, 0.7363), (-1.945, 0.8054, 0.6392), (-2.036, 0.8433, 0.4939), (-1.782, 0.0, 0.7704), (-2.239, 0.0, 0.3225), (-1.957, 0.0, 0.7363), (-2.105, -9.313e-10, 0.6392), (-2.204, 0.0, 0.4939), (-1.646, -0.6819, 0.7704), (-2.068, -0.8566, 0.3225), (-1.808, -0.7487, 0.7363), (-1.945, -0.8054, 0.6392), (-2.036, -0.8433, 0.4939), (-1.26, -1.26, 0.7704), (-1.583, -1.583, 0.3225), (-1.384, -1.384, 0.7363), (-1.488, -1.488, 0.6392), (-1.558, -1.558, 0.4939), (-0.6819, -1.646, 0.7704), (-0.8566, -2.068, 0.3225), (-0.7487, -1.808, 0.7363), (-0.8054, -1.945, 0.6392), (-0.8433, -2.036, 0.4939), (0.0, -1.782, 0.7704), (0.0, -2.239, 0.3225), (0.0, -1.957, 0.7363), (9.313e-10, -2.105, 0.6392), (0.0, -2.204, 0.4939), (0.6819, -1.646, 0.7704), (0.8566, -2.068, 0.3225), (0.7487, -1.808, 0.7363), (0.8054, -1.945, 0.6392), (0.8433, -2.036, 0.4939), (1.26, -1.26, 0.7704), (1.583, -1.583, 0.3225), (1.384, -1.384, 0.7363), (1.488, -1.488, 0.6392), (1.558, -1.558, 0.4939), (1.646, -0.6819, 0.7704), (2.068, -0.8566, 0.3225), (1.808, -0.7487, 0.7363), (1.945, -0.8054, 0.6392), (2.036, -0.8433, 0.4939), (1.782, 0.0, 0.7704), (2.239, 0.0, 0.3225), (1.957, 0.0, 0.7363), (2.105, 9.313e-10, 0.6392), (2.204, 0.0, 0.4939), (1.646, 0.6819, 0.7704), (2.068, 0.8566, 0.3225), (1.808, 0.7487, 0.7363), (1.945, 0.8054, 0.6392), (2.036, 0.8433, 0.4939), (1.26, 1.26, 0.7704), (1.583, 1.583, 0.3225), (1.384, 1.384, 0.7363), (1.488, 1.488, 0.6392), (1.558, 1.558, 0.4939), (0.6819, 1.646, 0.7704), (0.8566, 2.068, 0.3225), (0.7487, 1.808, 0.7363), (0.8054, 1.945, 0.6392), (0.8433, 2.036, 0.4939)], [], [(26, 27, 87, 82), (19, 20, 52, 47), (27, 28, 92, 87), (20, 21, 57, 52), (28, 29, 97, 92), (21, 22, 62, 57), (29, 30, 102, 97), (22, 23, 67, 62), (30, 31, 107, 102), (23, 24, 72, 67), (24, 25, 77, 72), (17, 18, 42, 32), (18, 19, 47, 42), (25, 26, 82, 77), (1, 0, 37, 33), (2, 1, 33, 43), (31, 16, 38, 107), (3, 2, 43, 48), (4, 3, 48, 53), (5, 4, 53, 58), (6, 5, 58, 63), (7, 6, 63, 68), (8, 7, 68, 73), (9, 8, 73, 78), (10, 9, 78, 83), (11, 10, 83, 88), (12, 11, 88, 93), (13, 12, 93, 98), (14, 13, 98, 103), (15, 14, 103, 108), (0, 15, 108, 37), (33, 37, 39, 36), (36, 39, 40, 35), (35, 40, 41, 34), (34, 41, 38, 32), (43, 33, 36, 46), (46, 36, 35, 45), (45, 35, 34, 44), (44, 34, 32, 42), (48, 43, 46, 51), (51, 46, 45, 50), (50, 45, 44, 49), (49, 44, 42, 47), (53, 48, 51, 56), (56, 51, 50, 55), (55, 50, 49, 54), (54, 49, 47, 52), (58, 53, 56, 61), (61, 56, 55, 60), (60, 55, 54, 59), (59, 54, 52, 57), (63, 58, 61, 66), (66, 61, 60, 65), (65, 60, 59, 64), (64, 59, 57, 62), (68, 63, 66, 71), (71, 66, 65, 70), (70, 65, 64, 69), (69, 64, 62, 67), (73, 68, 71, 76), (76, 71, 70, 75), (75, 70, 69, 74), (74, 69, 67, 72), (78, 73, 76, 81), (81, 76, 75, 80), (80, 75, 74, 79), (79, 74, 72, 77), (83, 78, 81, 86), (86, 81, 80, 85), (85, 80, 79, 84), (84, 79, 77, 82), (88, 83, 86, 91), (91, 86, 85, 90), (90, 85, 84, 89), (89, 84, 82, 87), (93, 88, 91, 96), (96, 91, 90, 95), (95, 90, 89, 94), (94, 89, 87, 92), (98, 93, 96, 101), (101, 96, 95, 100), (100, 95, 94, 99), (99, 94, 92, 97), (103, 98, 101, 106), (106, 101, 100, 105), (105, 100, 99, 104), (104, 99, 97, 102), (108, 103, 106, 111), (111, 106, 105, 110), (110, 105, 104, 109), (109, 104, 102, 107), (37, 108, 111, 39), (39, 111, 110, 40), (40, 110, 109, 41), (41, 109, 107, 38), (16, 17, 32, 38), (17, 16, 31, 30, 29, 28, 27, 26, 25, 24, 23, 22, 21, 20, 19, 18)])
_uv = me_plane_001.uv_layers.new(name='UVMap')
_uv.uv.foreach_set('vector', [0.0, 0.0, 0.0, 0.0, 0.0, 0.0, 0.0, 0.0, 0.0, 0.0, 0.0, 0.0, 0.0, 0.0, 0.0, 0.0, 0.0, 0.0, 0.0, 0.0, 0.0, 0.0, 0.0, 0.0, 0.0, 0.0, 0.0, 0.0, 0.0, 0.0, 0.0, 0.0, 0.0, 0.0, 0.0, 0.0, 0.0, 0.0, 0.0, 0.0, 0.0, 0.0, 0.0, 0.0, 0.0, 0.0, 0.0, 0.0, 0.0, 0.0, 0.0, 0.0, 0.0, 0.0, 0.0, 0.0, 0.0, 0.0, 0.0, 0.0, 0.0, 0.0, 0.0, 0.0, 0.0, 0.0, 0.0, 0.0, 0.0, 0.0, 0.0, 0.0, 0.0, 0.0, 0.0, 0.0, 0.0, 0.0, 0.0, 0.0, 0.0, 0.0, 0.0, 0.0, 0.0, 0.0, 0.0, 0.0, 0.0, 0.0, 0.0, 0.0, 0.0, 0.0, 0.0, 0.0, 0.0, 0.0, 0.0, 0.0, 0.0, 0.0, 0.0, 0.0, 0.0, 0.0, 0.0, 0.0, 0.0, 0.0, 0.0, 0.0, 0.0, 0.0, 0.0, 0.0, 0.0, 0.0, 0.0, 0.0, 0.0, 0.0, 0.0, 0.0, 0.0, 0.0, 0.0, 0.0, 0.0, 0.0, 0.0, 0.0, 0.0, 0.0, 0.0, 0.0, 0.0, 0.0, 0.0, 0.0, 0.0, 0.0, 0.0, 0.0, 0.0, 0.0, 0.0, 0.0, 0.0, 0.0, 0.0, 0.0, 0.0, 0.0, 0.0, 0.0, 0.0, 0.0, 0.0, 0.0, 0.0, 0.0, 0.0, 0.0, 0.0, 0.0, 0.0, 0.0, 0.0, 0.0, 0.0, 0.0, 0.0, 0.0, 0.0, 0.0, 0.0, 0.0, 0.0, 0.0, 0.0, 0.0, 0.0, 0.0, 0.0, 0.0, 0.0, 0.0, 0.0, 0.0, 0.0, 0.0, 0.0, 0.0, 0.0, 0.0, 0.0, 0.0, 0.0, 0.0, 0.0, 0.0, 0.0, 0.0, 0.0, 0.0, 0.0, 0.0, 0.0, 0.0, 0.0, 0.0, 0.0, 0.0, 0.0, 0.0, 0.0, 0.0, 0.0, 0.0, 0.0, 0.0, 0.0, 0.0, 0.0, 0.0, 0.0, 0.0, 0.0, 0.0, 0.0, 0.0, 0.0, 0.0, 0.0, 0.0, 0.0, 0.0, 0.0, 0.0, 0.0, 0.0, 0.0, 0.0, 0.0, 0.0, 0.0, 0.0, 0.0, 0.0, 0.0, 0.0, 0.0, 0.0, 0.0, 0.0, 0.0, 0.0, 0.0, 0.0, 0.0, 0.0, 0.0, 0.0, 0.0, 0.0, 0.0, 0.0, 0.0, 0.0, 0.0, 0.0, 0.0, 0.0, 0.0, 0.0, 0.0, 0.0, 0.0, 0.0, 0.0, 0.0, 0.0, 0.0, 0.0, 0.0, 0.0, 0.0, 0.0, 0.0, 0.0, 0.0, 0.0, 0.0, 0.0, 0.0, 0.0, 0.0, 0.0, 0.0, 0.0, 0.0, 0.0, 0.0, 0.0, 0.0, 0.0, 0.0, 0.0, 0.0, 0.0, 0.0, 0.0, 0.0, 0.0, 0.0, 0.0, 0.0, 0.0, 0.0, 0.0, 0.0, 0.0, 0.0, 0.0, 0.0, 0.0, 0.0, 0.0, 0.0, 0.0, 0.0, 0.0, 0.0, 0.0, 0.0, 0.0, 0.0, 0.0, 0.0, 0.0, 0.0, 0.0, 0.0, 0.0, 0.0, 0.0, 0.0, 0.0, 0.0, 0.0, 0.0, 0.0, 0.0, 0.0, 0.0, 0.0, 0.0, 0.0, 0.0, 0.0, 0.0, 0.0, 0.0, 0.0, 0.0, 0.0, 0.0, 0.0, 0.0, 0.0, 0.0, 0.0, 0.0, 0.0, 0.0, 0.0, 0.0, 0.0, 0.0, 0.0, 0.0, 0.0, 0.0, 0.0, 0.0, 0.0, 0.0, 0.0, 0.0, 0.0, 0.0, 0.0, 0.0, 0.0, 0.0, 0.0, 0.0, 0.0, 0.0, 0.0, 0.0, 0.0, 0.0, 0.0, 0.0, 0.0, 0.0, 0.0, 0.0, 0.0, 0.0, 0.0, 0.0, 0.0, 0.0, 0.0, 0.0, 0.0, 0.0, 0.0, 0.0, 0.0, 0.0, 0.0, 0.0, 0.0, 0.0, 0.0, 0.0, 0.0, 0.0, 0.0, 0.0, 0.0, 0.0, 0.0, 0.0, 0.0, 0.0, 0.0, 0.0, 0.0, 0.0, 0.0, 0.0, 0.0, 0.0, 0.0, 0.0, 0.0, 0.0, 0.0, 0.0, 0.0, 0.0, 0.0, 0.0, 0.0, 0.0, 0.0, 0.0, 0.0, 0.0, 0.0, 0.0, 0.0, 0.0, 0.0, 0.0, 0.0, 0.0, 0.0, 0.0, 0.0, 0.0, 0.0, 0.0, 0.0, 0.0, 0.0, 0.0, 0.0, 0.0, 0.0, 0.0, 0.0, 0.0, 0.0, 0.0, 0.0, 0.0, 0.0, 0.0, 0.0, 0.0, 0.0, 0.0, 0.0, 0.0, 0.0, 0.0, 0.0, 0.0, 0.0, 0.0, 0.0, 0.0, 0.0, 0.0, 0.0, 0.0, 0.0, 0.0, 0.0, 0.0, 0.0, 0.0, 0.0, 0.0, 0.0, 0.0, 0.0, 0.0, 0.0, 0.0, 0.0, 0.0, 0.0, 0.0, 0.0, 0.0, 0.0, 0.0, 0.0, 0.0, 0.0, 0.0, 0.0, 0.0, 0.0, 0.0, 0.0, 0.0, 0.0, 0.0, 0.0, 0.0, 0.0, 0.0, 0.0, 0.0, 0.0, 0.0, 0.0, 0.0, 0.0, 0.0, 0.0, 0.0, 0.0, 0.0, 0.0, 0.0, 0.0, 0.0, 0.0, 0.0, 0.0, 0.0, 0.0, 0.0, 0.0, 0.0, 0.0, 0.0, 0.0, 0.0, 0.0, 0.0, 0.0, 0.0, 0.0, 0.0, 0.0, 0.0, 0.0, 0.0, 0.0, 0.0, 0.0, 0.0, 0.0, 0.0, 0.0, 0.0, 0.0, 0.0, 0.0, 0.0, 0.0, 0.0, 0.0, 0.0, 0.0, 0.0, 0.0, 0.0, 0.0, 0.0, 0.0, 0.0, 0.0, 0.0, 0.0, 0.0, 0.0, 0.0, 0.0, 0.0, 0.0, 0.0, 0.0, 0.0, 0.0, 0.0, 0.0, 0.0, 0.0, 0.0, 0.0, 0.0, 0.0, 0.0, 0.0, 0.0, 0.0, 0.0, 0.0, 0.0, 0.0, 0.0, 0.0, 0.0, 0.0, 0.0, 0.0, 0.0, 0.0, 0.0, 0.0, 0.0, 0.0, 0.0, 0.0, 0.0, 0.0, 0.0, 0.0, 0.0, 0.0, 0.0, 0.0, 0.0, 0.0, 0.0, 0.0, 0.0, 0.0, 0.0, 0.0, 0.0, 0.0, 0.0, 0.0, 0.0, 0.0, 0.0, 0.0, 0.0, 0.0, 0.0, 0.0, 0.0, 0.0, 0.0, 0.0, 0.0, 0.0, 0.0, 0.0, 0.0, 0.0, 0.0, 0.0, 0.0, 0.0, 0.0, 0.0, 0.0, 0.0, 0.0, 0.0, 0.0, 0.0, 0.0, 0.0, 0.0, 0.0, 0.0, 0.0, 0.0, 0.0, 0.0, 0.0, 0.0, 0.0, 0.0, 0.0, 0.0, 0.0, 0.0, 0.0, 0.0, 0.0, 0.0, 0.0, 0.0, 0.0, 0.0, 0.0, 0.0, 0.0, 0.0, 0.0, 0.0, 0.0, 0.0, 0.0, 0.0, 0.0, 0.0, 0.0, 0.0, 0.0, 0.0, 0.0, 0.0, 0.0, 0.0, 0.0, 0.0, 0.0, 0.0, 0.0, 0.0, 0.0, 0.0, 0.0, 0.0, 0.0, 0.0, 0.0, 0.0, 0.0, 0.0, 0.0, 0.0, 0.0, 0.0, 0.0, 0.0, 0.0, 0.0, 0.0, 0.0, 0.0, 0.0, 0.0, 0.0, 0.0, 0.0, 0.0, 0.0, 0.0, 0.0, 0.0, 0.0, 0.0, 0.0, 0.0, 0.0, 0.0, 0.0, 0.0, 0.0, 0.0, 0.0, 0.0, 0.0])
me_plane_001.update()
me_icosphere = bpy.data.meshes.new('Icosphere')
me_icosphere.from_pydata([(1.291e-08, 0.3232, 4.768e-07), (-0.1237, 0.2986, 4.768e-07), (-0.2285, 0.2285, 4.768e-07), (-0.2986, 0.1237, 4.768e-07), (-0.3232, -1.435e-09, 4.768e-07), (-0.2986, -0.1237, 4.768e-07), (-0.2285, -0.2285, 4.768e-07), (-0.1237, -0.2986, 4.768e-07), (1.291e-08, -0.3232, 4.768e-07), (0.1237, -0.2986, 4.768e-07), (0.2285, -0.2285, 4.768e-07), (0.2986, -0.1237, 4.768e-07), (0.3232, -1.435e-09, 4.768e-07), (0.2986, 0.1237, 4.768e-07), (0.2285, 0.2285, 4.768e-07), (0.1237, 0.2986, 4.768e-07), (0.7236, -0.5257, 1.947), (-0.2764, -0.8506, 1.947), (-0.8944, 2.87e-09, 1.947), (-0.2764, 0.8506, 1.947), (0.7236, 0.5257, 1.947), (0.2764, -0.8506, 2.841), (-0.7236, -0.5257, 2.841), (-0.7236, 0.5257, 2.841), (0.2764, 0.8506, 2.841), (0.8944, 2.87e-09, 2.841), (-2.726e-08, 2.87e-09, 3.394), (-0.1625, -0.5, 1.543), (0.4253, -0.309, 1.543), (0.2629, -0.809, 1.868), (0.8506, 2.87e-09, 1.868), (0.4253, 0.309, 1.543), (-0.5257, 2.87e-09, 1.543), (-0.6882, -0.5, 1.868), (-0.1625, 0.5, 1.543), (-0.6882, 0.5, 1.868), (0.2629, 0.809, 1.868), (0.9511, -0.309, 2.394), (0.9511, 0.309, 2.394), (-2.726e-08, -1.0, 2.394), (0.5878, -0.809, 2.394), (-0.9511, -0.309, 2.394), (-0.5878, -0.809, 2.394), (-0.5878, 0.809, 2.394), (-0.9511, 0.309, 2.394), (0.5878, 0.809, 2.394), (-2.726e-08, 1.0, 2.394), (0.6882, -0.5, 2.92), (-0.2629, -0.809, 2.92), (-0.8506, 2.87e-09, 2.92), (-0.2629, 0.809, 2.92), (0.6882, 0.5, 2.92), (0.1625, -0.5, 3.245), (0.5257, 2.87e-09, 3.245), (-0.4253, -0.309, 3.245), (-0.4253, 0.309, 3.245), (0.1625, 0.5, 3.245), (-0.1237, 0.2986, 1.491), (-0.2285, 0.2285, 1.506), (-2.251e-08, -0.3232, 1.502), (0.1237, -0.2986, 1.507), (0.2986, -0.1237, 1.499), (0.3232, -1.435e-09, 1.507), (-0.2986, 0.1237, 1.504), (-0.3232, -1.435e-09, 1.486), (-0.09863, 0.3036, 1.485), (-2.251e-08, 0.3232, 1.502), (-0.1237, -0.2986, 1.491), (-0.2285, -0.2285, 1.506), (-0.09863, -0.3036, 1.485), (0.1237, 0.2986, 1.507), (0.2285, 0.2285, 1.495), (0.2285, -0.2285, 1.495), (0.2566, -0.1865, 1.484), (0.2986, 0.1237, 1.499), (0.2566, 0.1865, 1.484), (-0.2986, -0.1237, 1.504)], [], [(0, 15, 70, 66), (9, 8, 59, 60), (2, 1, 57, 58), (10, 9, 60, 72), (3, 2, 58, 63), (11, 10, 72, 73, 61), (4, 3, 63, 64), (12, 11, 61, 62), (5, 4, 64, 76), (13, 12, 62, 74), (6, 5, 76, 68), (14, 13, 74, 75, 71), (7, 6, 68, 67), (15, 14, 71, 70), (8, 7, 67, 69, 59), (1, 0, 66, 65, 57), (16, 28, 30), (16, 30, 37), (17, 29, 39), (18, 33, 41), (19, 35, 43), (20, 36, 45), (16, 37, 40), (17, 39, 42), (18, 41, 44), (19, 43, 46), (20, 45, 38), (21, 47, 52), (22, 48, 54), (23, 49, 55), (24, 50, 56), (25, 51, 53), (53, 56, 26), (53, 51, 56), (51, 24, 56), (56, 55, 26), (56, 50, 55), (50, 23, 55), (55, 54, 26), (55, 49, 54), (49, 22, 54), (54, 52, 26), (54, 48, 52), (48, 21, 52), (52, 53, 26), (52, 47, 53), (47, 25, 53), (38, 51, 25), (38, 45, 51), (45, 24, 51), (46, 50, 24), (46, 43, 50), (43, 23, 50), (44, 49, 23), (44, 41, 49), (41, 22, 49), (42, 48, 22), (42, 39, 48), (39, 21, 48), (40, 47, 21), (40, 37, 47), (37, 25, 47), (45, 46, 24), (45, 36, 46), (36, 19, 46), (43, 44, 23), (43, 35, 44), (35, 18, 44), (41, 42, 22), (41, 33, 42), (33, 17, 42), (39, 40, 21), (39, 29, 40), (29, 16, 40), (37, 38, 25), (37, 30, 38), (30, 20, 38), (31, 36, 20), (31, 34, 36), (34, 19, 36), (34, 35, 19), (34, 32, 35), (32, 18, 35), (32, 33, 18), (32, 27, 33), (27, 17, 33), (30, 31, 20), (30, 28, 31), (28, 73, 61, 62, 74, 75, 31), (27, 29, 17), (27, 28, 29), (28, 16, 29), (75, 71, 70, 66, 65, 34, 31), (65, 57, 58, 63, 64, 32, 34), (64, 76, 68, 67, 69, 27, 32), (69, 59, 60, 72, 73, 28, 27)])
_uv = me_icosphere.uv_layers.new(name='UVMap')
_uv.uv.foreach_set('vector', [0.0, 0.0, 0.0, 0.0, 0.0, 0.0, 0.0, 0.0, 0.0, 0.0, 0.0, 0.0, 0.0, 0.0, 0.0, 0.0, 0.0, 0.0, 0.0, 0.0, 0.0, 0.0, 0.0, 0.0, 0.0, 0.0, 0.0, 0.0, 0.0, 0.0, 0.0, 0.0, 0.0, 0.0, 0.0, 0.0, 0.0, 0.0, 0.0, 0.0, 0.0, 0.0, 0.0, 0.0, 0.0, 0.0, 0.0, 0.0, 0.0, 0.0, 0.0, 0.0, 0.0, 0.0, 0.0, 0.0, 0.0, 0.0, 0.0, 0.0, 0.0, 0.0, 0.0, 0.0, 0.0, 0.0, 0.0, 0.0, 0.0, 0.0, 0.0, 0.0, 0.0, 0.0, 0.0, 0.0, 0.0, 0.0, 0.0, 0.0, 0.0, 0.0, 0.0, 0.0, 0.0, 0.0, 0.0, 0.0, 0.0, 0.0, 0.0, 0.0, 0.0, 0.0, 0.0, 0.0, 0.0, 0.0, 0.0, 0.0, 0.0, 0.0, 0.0, 0.0, 0.0, 0.0, 0.0, 0.0, 0.0, 0.0, 0.0, 0.0, 0.0, 0.0, 0.0, 0.0, 0.0, 0.0, 0.0, 0.0, 0.0, 0.0, 0.0, 0.0, 0.0, 0.0, 0.0, 0.0, 0.0, 0.0, 0.0, 0.0, 0.0, 0.0, 0.0, 0.0, 0.2727, 0.1575, 0.3182, 0.07873, 0.3636, 0.1575, 0.2727, 0.1575, 0.3636, 0.1575, 0.3182, 0.2362, 0.09091, 0.1575, 0.1818, 0.1575, 0.1364, 0.2362, 0.8182, 0.1575, 0.9091, 0.1575, 0.8636, 0.2362, 0.6364, 0.1575, 0.7273, 0.1575, 0.6818, 0.2362, 0.4545, 0.1575, 0.5455, 0.1575, 0.5, 0.2362, 0.2727, 0.1575, 0.3182, 0.2362, 0.2273, 0.2362, 0.09091, 0.1575, 0.1364, 0.2362, 0.04546, 0.2362, 0.8182, 0.1575, 0.8636, 0.2362, 0.7727, 0.2362, 0.6364, 0.1575, 0.6818, 0.2362, 0.5909, 0.2362, 0.4545, 0.1575, 0.5, 0.2362, 0.4091, 0.2362, 0.1818, 0.3149, 0.2727, 0.3149, 0.2273, 0.3937, 0.0, 0.3149, 0.09091, 0.3149, 0.04546, 0.3937, 0.7273, 0.3149, 0.8182, 0.3149, 0.7727, 0.3937, 0.5455, 0.3149, 0.6364, 0.3149, 0.5909, 0.3937, 0.3636, 0.3149, 0.4545, 0.3149, 0.4091, 0.3937, 0.4091, 0.3937, 0.5, 0.3937, 0.4545, 0.4724, 0.4091, 0.3937, 0.4545, 0.3149, 0.5, 0.3937, 0.4545, 0.3149, 0.5455, 0.3149, 0.5, 0.3937, 0.5909, 0.3937, 0.6818, 0.3937, 0.6364, 0.4724, 0.5909, 0.3937, 0.6364, 0.3149, 0.6818, 0.3937, 0.6364, 0.3149, 0.7273, 0.3149, 0.6818, 0.3937, 0.7727, 0.3937, 0.8636, 0.3937, 0.8182, 0.4724, 0.7727, 0.3937, 0.8182, 0.3149, 0.8636, 0.3937, 0.8182, 0.3149, 0.9091, 0.3149, 0.8636, 0.3937, 0.04546, 0.3937, 0.1364, 0.3937, 0.09091, 0.4724, 0.04546, 0.3937, 0.09091, 0.3149, 0.1364, 0.3937, 0.09091, 0.3149, 0.1818, 0.3149, 0.1364, 0.3937, 0.2273, 0.3937, 0.3182, 0.3937, 0.2727, 0.4724, 0.2273, 0.3937, 0.2727, 0.3149, 0.3182, 0.3937, 0.2727, 0.3149, 0.3636, 0.3149, 0.3182, 0.3937, 0.4091, 0.2362, 0.4545, 0.3149, 0.3636, 0.3149, 0.4091, 0.2362, 0.5, 0.2362, 0.4545, 0.3149, 0.5, 0.2362, 0.5455, 0.3149, 0.4545, 0.3149, 0.5909, 0.2362, 0.6364, 0.3149, 0.5455, 0.3149, 0.5909, 0.2362, 0.6818, 0.2362, 0.6364, 0.3149, 0.6818, 0.2362, 0.7273, 0.3149, 0.6364, 0.3149, 0.7727, 0.2362, 0.8182, 0.3149, 0.7273, 0.3149, 0.7727, 0.2362, 0.8636, 0.2362, 0.8182, 0.3149, 0.8636, 0.2362, 0.9091, 0.3149, 0.8182, 0.3149, 0.04546, 0.2362, 0.09091, 0.3149, 0.0, 0.3149, 0.04546, 0.2362, 0.1364, 0.2362, 0.09091, 0.3149, 0.1364, 0.2362, 0.1818, 0.3149, 0.09091, 0.3149, 0.2273, 0.2362, 0.2727, 0.3149, 0.1818, 0.3149, 0.2273, 0.2362, 0.3182, 0.2362, 0.2727, 0.3149, 0.3182, 0.2362, 0.3636, 0.3149, 0.2727, 0.3149, 0.5, 0.2362, 0.5909, 0.2362, 0.5455, 0.3149, 0.5, 0.2362, 0.5455, 0.1575, 0.5909, 0.2362, 0.5455, 0.1575, 0.6364, 0.1575, 0.5909, 0.2362, 0.6818, 0.2362, 0.7727, 0.2362, 0.7273, 0.3149, 0.6818, 0.2362, 0.7273, 0.1575, 0.7727, 0.2362, 0.7273, 0.1575, 0.8182, 0.1575, 0.7727, 0.2362, 0.8636, 0.2362, 0.9545, 0.2362, 0.9091, 0.3149, 0.8636, 0.2362, 0.9091, 0.1575, 0.9545, 0.2362, 0.9091, 0.1575, 1.0, 0.1575, 0.9545, 0.2362, 0.1364, 0.2362, 0.2273, 0.2362, 0.1818, 0.3149, 0.1364, 0.2362, 0.1818, 0.1575, 0.2273, 0.2362, 0.1818, 0.1575, 0.2727, 0.1575, 0.2273, 0.2362, 0.3182, 0.2362, 0.4091, 0.2362, 0.3636, 0.3149, 0.3182, 0.2362, 0.3636, 0.1575, 0.4091, 0.2362, 0.3636, 0.1575, 0.4545, 0.1575, 0.4091, 0.2362, 0.5, 0.07873, 0.5455, 0.1575, 0.4545, 0.1575, 0.5, 0.07873, 0.5909, 0.07873, 0.5455, 0.1575, 0.5909, 0.07873, 0.6364, 0.1575, 0.5455, 0.1575, 0.6818, 0.07873, 0.7273, 0.1575, 0.6364, 0.1575, 0.6818, 0.07873, 0.7727, 0.07873, 0.7273, 0.1575, 0.7727, 0.07873, 0.8182, 0.1575, 0.7273, 0.1575, 0.8636, 0.07873, 0.9091, 0.1575, 0.8182, 0.1575, 0.8636, 0.07873, 0.9545, 0.07873, 0.9091, 0.1575, 0.9545, 0.07873, 1.0, 0.1575, 0.9091, 0.1575, 0.3636, 0.1575, 0.4091, 0.07873, 0.4545, 0.1575, 0.3636, 0.1575, 0.3182, 0.07873, 0.4091, 0.07873, 0.3182, 0.07873, 0.3362, 0.04751, 0.3454, 0.05527, 0.3636, 0.05982, 0.3818, 0.05527, 0.3911, 0.04751, 0.4091, 0.07873, 0.1364, 0.07873, 0.1818, 0.1575, 0.09091, 0.1575, 0.1364, 0.07873, 0.2273, 0.07873, 0.1818, 0.1575, 0.2273, 0.07873, 0.2727, 0.1575, 0.1818, 0.1575, 0.518, 0.04751, 0.5239, 0.0533, 0.5417, 0.05964, 0.5601, 0.0569, 0.5731, 0.0478, 0.5909, 0.07873, 0.5, 0.07873, 0.6997, 0.0478, 0.7024, 0.05101, 0.7198, 0.05909, 0.7384, 0.05817, 0.7552, 0.0484, 0.7727, 0.07873, 0.6818, 0.07873, 0.8811, 0.0484, 0.898, 0.05817, 0.9165, 0.05909, 0.9339, 0.05101, 0.9367, 0.0478, 0.9545, 0.07873, 0.8636, 0.07873, 0.1542, 0.0478, 0.1671, 0.0569, 0.1855, 0.05964, 0.2034, 0.0533, 0.2092, 0.04751, 0.2273, 0.07873, 0.1364, 0.07873])
me_icosphere.update()

# ---- objects
ob_plane = bpy.data.objects.new('Plane', me_plane)
ob_plane_001 = bpy.data.objects.new('Plane.001', me_plane_001)
ob_icosphere = bpy.data.objects.new('Icosphere', me_icosphere)

# ---- transforms, parenting, visibility, modifiers, constraints
ob_plane.location = (0.0, 0.0, 0.0)
ob_plane.scale = (0.3756, 0.3756, 0.3756)
ob_plane_001.location = (0.0, 0.0, 0.2495)
ob_plane_001.scale = (0.07957, 0.07957, 0.07957)
ob_icosphere.location = (-2.095e-09, 2.328e-10, 0.2747)
ob_icosphere.scale = (0.1623, 0.1623, 0.1623)

# ---- collection membership
col_collection.objects.link(ob_plane)
col_collection.objects.link(ob_plane_001)
col_collection.objects.link(ob_icosphere)

# ---- scene / render settings (as saved in the file)
scene.frame_start = 1; scene.frame_end = 250; scene.frame_set(1)
scene.render.engine = 'BLENDER_EEVEE_NEXT'
bpy.context.view_layer.update()

# ---- added for rendering (the .blend has no active camera and no usable light): camera, sun
cam_auto = bpy.data.cameras.new('AutoCamera')
cam_auto.lens = 50.0
cam_auto.sensor_width = 36.0
cam_auto.clip_end = 1000.0
ob_auto_camera = bpy.data.objects.new('AutoCamera', cam_auto)
scene.collection.objects.link(ob_auto_camera)
ob_auto_camera.location = (1.24476, -1.49371, 1.40851)
ob_auto_camera.rotation_euler = (1.09748, -7.21219e-08, 0.694738)
scene.camera = ob_auto_camera
light_auto_sun = bpy.data.lights.new('AutoSun', 'SUN')
light_auto_sun.energy = 3.0
light_auto_sun.angle = 0.0523599
ob_auto_sun = bpy.data.objects.new('AutoSun', light_auto_sun)
scene.collection.objects.link(ob_auto_sun)
ob_auto_sun.rotation_euler = (0.872665, 0.174533, 0.523599)
bpy.context.view_layer.update()
